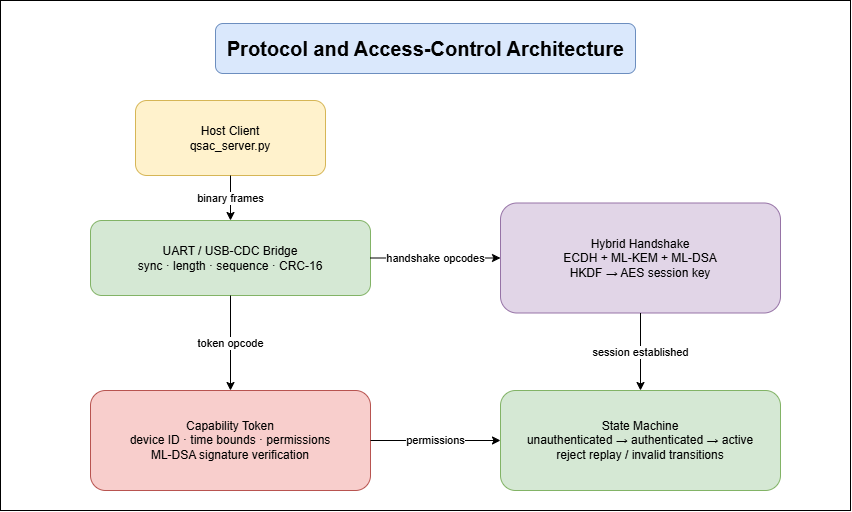

The diagram above was exported from draw.io. Its source (the exported page's mxGraphModel, read from the mxfile embedded in the PNG):
<mxGraphModel dx="1530" dy="1128" grid="1" gridSize="10" guides="1" tooltips="1" connect="1" arrows="1" fold="1" page="1" pageScale="1" pageWidth="850" pageHeight="1100" math="0" shadow="0" adaptiveColors="auto">
  <root>
    <mxCell id="0" />
    <mxCell id="1" parent="0" />
    <mxCell id="qL0xOvlz2E6pJmqioHAV-1" parent="1" style="rounded=0;whiteSpace=wrap;html=1;" value="" vertex="1">
      <mxGeometry height="510" width="850" as="geometry" />
    </mxCell>
    <mxCell id="t" parent="1" style="html=1;fontStyle=1;fontSize=20;align=center;rounded=1;fillColor=#dae8fc;strokeColor=#6c8ebf;" value="Protocol and Access-Control Architecture" vertex="1">
      <mxGeometry height="50" width="420" x="215" y="23" as="geometry" />
    </mxCell>
    <mxCell id="client" parent="1" style="html=1;whiteSpace=wrap;rounded=1;fillColor=#fff2cc;strokeColor=#d6b656;" value="Host Client&#10;qsac_server.py" vertex="1">
      <mxGeometry height="75" width="190" x="135" y="100" as="geometry" />
    </mxCell>
    <mxCell id="uart" parent="1" style="html=1;whiteSpace=wrap;rounded=1;fillColor=#d5e8d4;strokeColor=#82b366;" value="UART / USB-CDC Bridge&#10;sync · length · sequence · CRC-16" vertex="1">
      <mxGeometry height="75" width="280" x="90" y="220" as="geometry" />
    </mxCell>
    <mxCell id="hs" parent="1" style="html=1;whiteSpace=wrap;rounded=1;fillColor=#e1d5e7;strokeColor=#9673a6;" value="Hybrid Handshake&#10;ECDH + ML-KEM + ML-DSA&#10;HKDF → AES session key" vertex="1">
      <mxGeometry height="110" width="280" x="500" y="202.5" as="geometry" />
    </mxCell>
    <mxCell id="token" parent="1" style="html=1;whiteSpace=wrap;rounded=1;fillColor=#f8cecc;strokeColor=#b85450;" value="Capability Token&#10;device ID · time bounds · permissions&#10;ML-DSA signature verification" vertex="1">
      <mxGeometry height="100" width="280" x="90" y="390" as="geometry" />
    </mxCell>
    <mxCell id="state" parent="1" style="html=1;whiteSpace=wrap;rounded=1;fillColor=#d5e8d4;strokeColor=#82b366;" value="State Machine&#10;unauthenticated → authenticated → active&#10;reject replay / invalid transitions" vertex="1">
      <mxGeometry height="100" width="280" x="500" y="390" as="geometry" />
    </mxCell>
    <mxCell id="e1" edge="1" parent="1" source="client" style="html=1;edgeStyle=orthogonalEdgeStyle;" target="uart" value="binary frames">
      <mxGeometry relative="1" as="geometry" />
    </mxCell>
    <mxCell id="e2" edge="1" parent="1" source="uart" style="html=1;edgeStyle=orthogonalEdgeStyle;" target="hs" value="handshake opcodes">
      <mxGeometry relative="1" as="geometry" />
    </mxCell>
    <mxCell id="e3" edge="1" parent="1" source="uart" style="html=1;edgeStyle=orthogonalEdgeStyle;" target="token" value="token opcode">
      <mxGeometry relative="1" as="geometry" />
    </mxCell>
    <mxCell id="e4" edge="1" parent="1" source="hs" style="html=1;edgeStyle=orthogonalEdgeStyle;" target="state" value="session established">
      <mxGeometry relative="1" as="geometry" />
    </mxCell>
    <mxCell id="e5" edge="1" parent="1" source="token" style="html=1;edgeStyle=orthogonalEdgeStyle;" target="state" value="permissions">
      <mxGeometry relative="1" as="geometry" />
    </mxCell>
  </root>
</mxGraphModel>